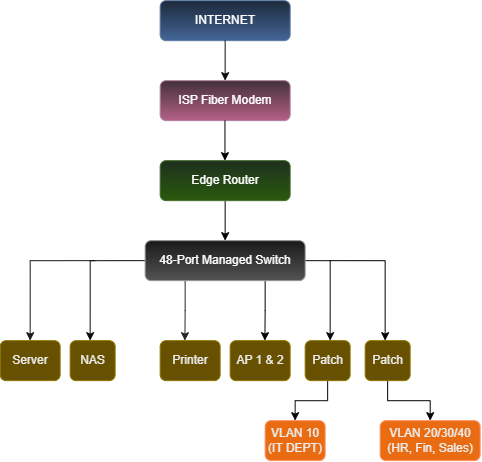

The diagram above was exported from draw.io. Its source (the exported page's mxGraphModel, read from the mxfile embedded in the PNG):
<mxGraphModel dx="981" dy="547" grid="1" gridSize="10" guides="1" tooltips="1" connect="1" arrows="1" fold="1" page="1" pageScale="1" pageWidth="850" pageHeight="1100" math="0" shadow="0">
  <root>
    <mxCell id="0" />
    <mxCell id="1" parent="0" />
    <mxCell id="F1OyMwvMoa4KGnaoJx-8-1" parent="1" style="rounded=1;whiteSpace=wrap;html=1;fillColor=#dae8fc;strokeColor=#6c8ebf;gradientColor=#7ea6e0;" value="INTERNET" vertex="1">
      <mxGeometry height="40" width="130" x="320" y="80" as="geometry" />
    </mxCell>
    <mxCell id="F1OyMwvMoa4KGnaoJx-8-2" edge="1" parent="1" source="F1OyMwvMoa4KGnaoJx-8-1" style="endArrow=classic;html=1;rounded=0;exitX=0.5;exitY=1;exitDx=0;exitDy=0;strokeColor=light-dark(#000000,#0E0E0E);" value="">
      <mxGeometry height="50" relative="1" width="50" as="geometry">
        <mxPoint x="370" y="190" as="sourcePoint" />
        <mxPoint x="385" y="160" as="targetPoint" />
      </mxGeometry>
    </mxCell>
    <mxCell id="F1OyMwvMoa4KGnaoJx-8-3" parent="1" style="rounded=1;whiteSpace=wrap;html=1;fillColor=#e6d0de;strokeColor=#996185;gradientColor=#d5739d;" value="ISP Fiber Modem" vertex="1">
      <mxGeometry height="40" width="130" x="320" y="160" as="geometry" />
    </mxCell>
    <mxCell id="F1OyMwvMoa4KGnaoJx-8-10" edge="1" parent="1" source="F1OyMwvMoa4KGnaoJx-8-5" style="edgeStyle=orthogonalEdgeStyle;rounded=0;orthogonalLoop=1;jettySize=auto;html=1;strokeColor=light-dark(#000000,#020202);" target="F1OyMwvMoa4KGnaoJx-8-7" value="">
      <mxGeometry relative="1" as="geometry" />
    </mxCell>
    <mxCell id="F1OyMwvMoa4KGnaoJx-8-5" parent="1" style="rounded=1;whiteSpace=wrap;html=1;fillColor=#d5e8d4;strokeColor=#82b366;gradientColor=#97d077;" value="Edge Router" vertex="1">
      <mxGeometry height="40" width="130" x="320" y="240" as="geometry" />
    </mxCell>
    <mxCell id="F1OyMwvMoa4KGnaoJx-8-6" edge="1" parent="1" style="endArrow=classic;html=1;rounded=0;exitX=0.5;exitY=1;exitDx=0;exitDy=0;strokeColor=light-dark(#000000,#000000);" value="">
      <mxGeometry height="50" relative="1" width="50" as="geometry">
        <mxPoint x="384.81" y="200" as="sourcePoint" />
        <mxPoint x="384.81" y="240" as="targetPoint" />
      </mxGeometry>
    </mxCell>
    <mxCell id="F1OyMwvMoa4KGnaoJx-8-12" edge="1" parent="1" style="edgeStyle=orthogonalEdgeStyle;rounded=0;orthogonalLoop=1;jettySize=auto;html=1;strokeColor=light-dark(#000000,#181818);">
      <mxGeometry relative="1" as="geometry">
        <mxPoint x="255" y="340" as="sourcePoint" />
        <mxPoint x="190" y="420" as="targetPoint" />
      </mxGeometry>
    </mxCell>
    <mxCell id="F1OyMwvMoa4KGnaoJx-8-13" edge="1" parent="1" style="edgeStyle=orthogonalEdgeStyle;rounded=0;orthogonalLoop=1;jettySize=auto;html=1;strokeColor=light-dark(#000000,#000000);">
      <mxGeometry relative="1" as="geometry">
        <mxPoint x="490" y="340" as="sourcePoint" />
        <mxPoint x="545" y="420" as="targetPoint" />
      </mxGeometry>
    </mxCell>
    <mxCell id="F1OyMwvMoa4KGnaoJx-8-15" edge="1" parent="1" source="F1OyMwvMoa4KGnaoJx-8-7" style="edgeStyle=orthogonalEdgeStyle;rounded=0;orthogonalLoop=1;jettySize=auto;html=1;exitX=1;exitY=0.5;exitDx=0;exitDy=0;strokeColor=light-dark(#000000,#080808);">
      <mxGeometry relative="1" as="geometry">
        <mxPoint x="490" y="420" as="targetPoint" />
      </mxGeometry>
    </mxCell>
    <mxCell id="F1OyMwvMoa4KGnaoJx-8-16" edge="1" parent="1" source="F1OyMwvMoa4KGnaoJx-8-7" style="edgeStyle=orthogonalEdgeStyle;rounded=0;orthogonalLoop=1;jettySize=auto;html=1;exitX=0.25;exitY=1;exitDx=0;exitDy=0;strokeColor=light-dark(#000000,#262626);">
      <mxGeometry relative="1" as="geometry">
        <mxPoint x="344.75" y="420" as="targetPoint" />
      </mxGeometry>
    </mxCell>
    <mxCell id="F1OyMwvMoa4KGnaoJx-8-17" edge="1" parent="1" source="F1OyMwvMoa4KGnaoJx-8-7" style="edgeStyle=orthogonalEdgeStyle;rounded=0;orthogonalLoop=1;jettySize=auto;html=1;exitX=0.75;exitY=1;exitDx=0;exitDy=0;strokeColor=light-dark(#000000,#000000);">
      <mxGeometry relative="1" as="geometry">
        <Array as="points">
          <mxPoint x="425" y="390" />
          <mxPoint x="424.82" y="390" />
        </Array>
        <mxPoint x="424.75" y="420" as="targetPoint" />
      </mxGeometry>
    </mxCell>
    <mxCell id="F1OyMwvMoa4KGnaoJx-8-20" edge="1" parent="1" source="F1OyMwvMoa4KGnaoJx-8-7" style="edgeStyle=orthogonalEdgeStyle;rounded=0;orthogonalLoop=1;jettySize=auto;html=1;exitX=0;exitY=0.5;exitDx=0;exitDy=0;strokeColor=light-dark(#000000,#0A0A0A);">
      <mxGeometry relative="1" as="geometry">
        <Array as="points">
          <mxPoint x="250" y="340" />
        </Array>
        <mxPoint x="250" y="420" as="targetPoint" />
      </mxGeometry>
    </mxCell>
    <mxCell id="F1OyMwvMoa4KGnaoJx-8-7" parent="1" style="rounded=1;whiteSpace=wrap;html=1;fillColor=#f5f5f5;strokeColor=#666666;gradientColor=#b3b3b3;" value="48-Port Managed Switch" vertex="1">
      <mxGeometry height="40" width="160" x="305" y="320" as="geometry" />
    </mxCell>
    <mxCell id="F1OyMwvMoa4KGnaoJx-8-18" parent="1" style="rounded=1;whiteSpace=wrap;html=1;fillColor=#e3c800;strokeColor=#B09500;fontColor=#000000;" value="Server" vertex="1">
      <mxGeometry height="40" width="60" x="160" y="420" as="geometry" />
    </mxCell>
    <mxCell id="F1OyMwvMoa4KGnaoJx-8-19" parent="1" style="rounded=1;whiteSpace=wrap;html=1;fillColor=#e3c800;strokeColor=#B09500;fontColor=#000000;" value="NAS" vertex="1">
      <mxGeometry height="40" width="45" x="230" y="420" as="geometry" />
    </mxCell>
    <mxCell id="F1OyMwvMoa4KGnaoJx-8-21" parent="1" style="rounded=1;whiteSpace=wrap;html=1;fillColor=#e3c800;strokeColor=#B09500;fontColor=#000000;" value="Printer" vertex="1">
      <mxGeometry height="40" width="60" x="320" y="420" as="geometry" />
    </mxCell>
    <mxCell id="F1OyMwvMoa4KGnaoJx-8-22" parent="1" style="rounded=1;whiteSpace=wrap;html=1;fillColor=#e3c800;strokeColor=#B09500;fontColor=#000000;" value="AP 1 &amp;amp; 2" vertex="1">
      <mxGeometry height="40" width="60" x="390" y="420" as="geometry" />
    </mxCell>
    <mxCell id="F1OyMwvMoa4KGnaoJx-8-26" edge="1" parent="1" source="F1OyMwvMoa4KGnaoJx-8-23" style="edgeStyle=orthogonalEdgeStyle;rounded=0;orthogonalLoop=1;jettySize=auto;html=1;exitX=0.5;exitY=1;exitDx=0;exitDy=0;entryX=0.5;entryY=0;entryDx=0;entryDy=0;strokeColor=light-dark(#000000,#080808);" target="F1OyMwvMoa4KGnaoJx-8-25">
      <mxGeometry relative="1" as="geometry" />
    </mxCell>
    <mxCell id="F1OyMwvMoa4KGnaoJx-8-23" parent="1" style="rounded=1;whiteSpace=wrap;html=1;fillColor=#e3c800;strokeColor=#B09500;fontColor=#000000;" value="Patch" vertex="1">
      <mxGeometry height="40" width="45" x="465" y="420" as="geometry" />
    </mxCell>
    <mxCell id="F1OyMwvMoa4KGnaoJx-8-29" edge="1" parent="1" source="F1OyMwvMoa4KGnaoJx-8-24" style="edgeStyle=orthogonalEdgeStyle;rounded=0;orthogonalLoop=1;jettySize=auto;html=1;exitX=0.5;exitY=1;exitDx=0;exitDy=0;strokeColor=light-dark(#000000,#000000);" target="F1OyMwvMoa4KGnaoJx-8-27">
      <mxGeometry relative="1" as="geometry" />
    </mxCell>
    <mxCell id="F1OyMwvMoa4KGnaoJx-8-24" parent="1" style="rounded=1;whiteSpace=wrap;html=1;fillColor=#e3c800;strokeColor=#B09500;fontColor=#000000;" value="Patch" vertex="1">
      <mxGeometry height="40" width="45" x="525" y="420" as="geometry" />
    </mxCell>
    <mxCell id="F1OyMwvMoa4KGnaoJx-8-25" parent="1" style="rounded=1;whiteSpace=wrap;html=1;fillColor=#fa6800;strokeColor=#C73500;fontColor=#000000;" value="VLAN 10 (IT DEPT)" vertex="1">
      <mxGeometry height="40" width="60" x="425" y="500" as="geometry" />
    </mxCell>
    <mxCell id="F1OyMwvMoa4KGnaoJx-8-27" parent="1" style="rounded=1;whiteSpace=wrap;html=1;fillColor=#fa6800;strokeColor=#C73500;fontColor=#000000;" value="VLAN 20/30/40 (HR, Fin, Sales)" vertex="1">
      <mxGeometry height="40" width="100" x="540" y="500" as="geometry" />
    </mxCell>
  </root>
</mxGraphModel>